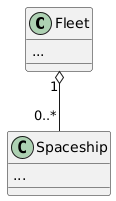

The diagram above was rendered by PlantUML. Its source (embedded in the PNG):
@startuml

class Fleet {
  ...
}

class Spaceship {
  ...
}

Fleet "1" o-- "0..*" Spaceship

@enduml